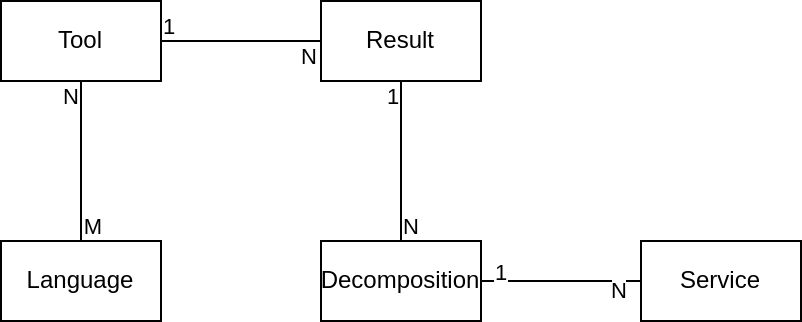

The diagram above was exported from draw.io. Its source (the exported page's mxGraphModel, read from the mxfile embedded in the PNG):
<mxGraphModel dx="1433" dy="834" grid="1" gridSize="10" guides="1" tooltips="1" connect="1" arrows="1" fold="1" page="1" pageScale="1" pageWidth="1169" pageHeight="827" math="0" shadow="0">
  <root>
    <mxCell id="0" />
    <mxCell id="1" parent="0" />
    <mxCell id="ngQaIqo3zLpOqjMkkTjf-1" value="Language" style="html=1;whiteSpace=wrap;" vertex="1" parent="1">
      <mxGeometry x="320" y="280" width="80" height="40" as="geometry" />
    </mxCell>
    <mxCell id="ngQaIqo3zLpOqjMkkTjf-2" value="Tool" style="html=1;whiteSpace=wrap;" vertex="1" parent="1">
      <mxGeometry x="320" y="160" width="80" height="40" as="geometry" />
    </mxCell>
    <mxCell id="ngQaIqo3zLpOqjMkkTjf-3" value="Result" style="html=1;whiteSpace=wrap;" vertex="1" parent="1">
      <mxGeometry x="480" y="160" width="80" height="40" as="geometry" />
    </mxCell>
    <mxCell id="ngQaIqo3zLpOqjMkkTjf-4" value="Decomposition" style="html=1;whiteSpace=wrap;" vertex="1" parent="1">
      <mxGeometry x="480" y="280" width="80" height="40" as="geometry" />
    </mxCell>
    <mxCell id="OpopEadTR6BQN-irFYnA-1" value="" style="endArrow=none;html=1;rounded=0;" edge="1" parent="1" source="ngQaIqo3zLpOqjMkkTjf-1" target="ngQaIqo3zLpOqjMkkTjf-2">
      <mxGeometry width="50" height="50" relative="1" as="geometry">
        <mxPoint x="350" y="440" as="sourcePoint" />
        <mxPoint x="400" y="390" as="targetPoint" />
      </mxGeometry>
    </mxCell>
    <mxCell id="OpopEadTR6BQN-irFYnA-2" value="N" style="edgeLabel;html=1;align=center;verticalAlign=middle;resizable=0;points=[];" vertex="1" connectable="0" parent="OpopEadTR6BQN-irFYnA-1">
      <mxGeometry x="0.7" y="1" relative="1" as="geometry">
        <mxPoint x="-5" y="-5" as="offset" />
      </mxGeometry>
    </mxCell>
    <mxCell id="OpopEadTR6BQN-irFYnA-3" value="M" style="edgeLabel;html=1;align=center;verticalAlign=middle;resizable=0;points=[];" vertex="1" connectable="0" parent="OpopEadTR6BQN-irFYnA-1">
      <mxGeometry x="-0.7" relative="1" as="geometry">
        <mxPoint x="5" y="4" as="offset" />
      </mxGeometry>
    </mxCell>
    <mxCell id="OpopEadTR6BQN-irFYnA-4" value="" style="endArrow=none;html=1;rounded=0;" edge="1" parent="1" source="ngQaIqo3zLpOqjMkkTjf-2" target="ngQaIqo3zLpOqjMkkTjf-3">
      <mxGeometry width="50" height="50" relative="1" as="geometry">
        <mxPoint x="490" y="280" as="sourcePoint" />
        <mxPoint x="540" y="230" as="targetPoint" />
      </mxGeometry>
    </mxCell>
    <mxCell id="OpopEadTR6BQN-irFYnA-5" value="1" style="edgeLabel;html=1;align=center;verticalAlign=middle;resizable=0;points=[];" vertex="1" connectable="0" parent="OpopEadTR6BQN-irFYnA-4">
      <mxGeometry x="-0.675" y="-1" relative="1" as="geometry">
        <mxPoint x="-10" y="-9" as="offset" />
      </mxGeometry>
    </mxCell>
    <mxCell id="OpopEadTR6BQN-irFYnA-6" value="N" style="edgeLabel;html=1;align=center;verticalAlign=middle;resizable=0;points=[];" vertex="1" connectable="0" parent="OpopEadTR6BQN-irFYnA-4">
      <mxGeometry x="0.675" y="-2" relative="1" as="geometry">
        <mxPoint x="6" y="5" as="offset" />
      </mxGeometry>
    </mxCell>
    <mxCell id="OpopEadTR6BQN-irFYnA-7" value="" style="endArrow=none;html=1;rounded=0;" edge="1" parent="1" source="ngQaIqo3zLpOqjMkkTjf-4" target="ngQaIqo3zLpOqjMkkTjf-3">
      <mxGeometry width="50" height="50" relative="1" as="geometry">
        <mxPoint x="640" y="280" as="sourcePoint" />
        <mxPoint x="690" y="230" as="targetPoint" />
      </mxGeometry>
    </mxCell>
    <mxCell id="OpopEadTR6BQN-irFYnA-8" value="1" style="edgeLabel;html=1;align=center;verticalAlign=middle;resizable=0;points=[];" vertex="1" connectable="0" parent="OpopEadTR6BQN-irFYnA-7">
      <mxGeometry x="0.675" relative="1" as="geometry">
        <mxPoint x="-5" y="-6" as="offset" />
      </mxGeometry>
    </mxCell>
    <mxCell id="OpopEadTR6BQN-irFYnA-9" value="N" style="edgeLabel;html=1;align=center;verticalAlign=middle;resizable=0;points=[];" vertex="1" connectable="0" parent="OpopEadTR6BQN-irFYnA-7">
      <mxGeometry x="-0.7" y="-1" relative="1" as="geometry">
        <mxPoint x="3" y="4" as="offset" />
      </mxGeometry>
    </mxCell>
    <mxCell id="OpopEadTR6BQN-irFYnA-10" value="Service" style="html=1;whiteSpace=wrap;" vertex="1" parent="1">
      <mxGeometry x="640" y="280" width="80" height="40" as="geometry" />
    </mxCell>
    <mxCell id="OpopEadTR6BQN-irFYnA-11" value="" style="endArrow=none;html=1;rounded=0;" edge="1" parent="1" source="OpopEadTR6BQN-irFYnA-10" target="ngQaIqo3zLpOqjMkkTjf-4">
      <mxGeometry width="50" height="50" relative="1" as="geometry">
        <mxPoint x="830" y="420" as="sourcePoint" />
        <mxPoint x="880" y="370" as="targetPoint" />
      </mxGeometry>
    </mxCell>
    <mxCell id="OpopEadTR6BQN-irFYnA-12" value="1" style="edgeLabel;html=1;align=center;verticalAlign=middle;resizable=0;points=[];" vertex="1" connectable="0" parent="OpopEadTR6BQN-irFYnA-11">
      <mxGeometry x="0.65" y="1" relative="1" as="geometry">
        <mxPoint x="-5" y="-6" as="offset" />
      </mxGeometry>
    </mxCell>
    <mxCell id="OpopEadTR6BQN-irFYnA-13" value="N" style="edgeLabel;html=1;align=center;verticalAlign=middle;resizable=0;points=[];" vertex="1" connectable="0" parent="OpopEadTR6BQN-irFYnA-11">
      <mxGeometry x="-0.65" y="-2" relative="1" as="geometry">
        <mxPoint x="2" y="6" as="offset" />
      </mxGeometry>
    </mxCell>
  </root>
</mxGraphModel>